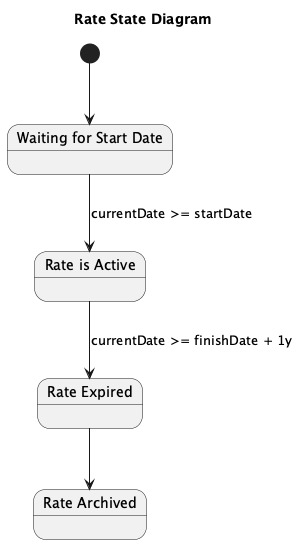

The diagram above was rendered by PlantUML. Its source (embedded in the PNG):
@startuml
title Rate State Diagram

[*] --> Waiting
Waiting --> Active : currentDate >= startDate
Active --> Expired : currentDate >= finishDate + 1y
Expired --> Archived

state Waiting as "Waiting for Start Date"
state Active as "Rate is Active"
state Expired as "Rate Expired"
state Archived as "Rate Archived"

@enduml